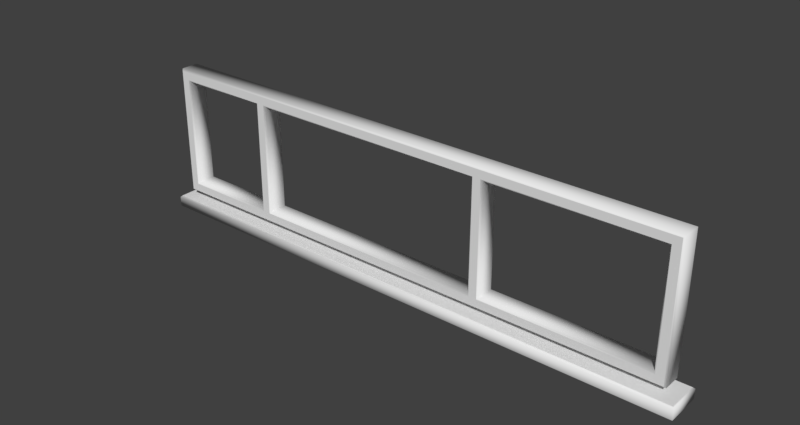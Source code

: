 # Source: LogoVRLE16.Windows.Bezier.1.blend  (saved by Blender 2.79.0; exported with 4.5.12 LTS)
import bpy
from mathutils import Matrix  # noqa: F401  (used for matrix-valued properties, if any)

bpy.ops.wm.read_factory_settings(use_empty=True)
scene = bpy.context.scene
scene.name = 'Scene'

# ---- collections
col_collection_2 = bpy.data.collections.new('Collection 2'); scene.collection.children.link(col_collection_2)

# ---- materials (node trees are filled in below, after node groups)
mat_material_logotype = bpy.data.materials.new('Material.Logotype')
mat_material_logotype.alpha_threshold = 0.0
mat_material_logotype.use_transparent_shadow = False
mat_material_logotype.roughness = 0.5

# ---- material node trees

# ---- world
world_world = bpy.data.worlds.new('World'); scene.world = world_world
world_world.color = (0.05088, 0.05088, 0.05088)
world_world.use_sun_shadow = False
world_world.sun_shadow_jitter_overblur = 0.0
world_world.cycles.sampling_method = 'MANUAL'

# ---- curves / text
cu_beziercircle = bpy.data.curves.new('BezierCircle', 'CURVE')
cu_beziercircle.dimensions = '2D'
_sp = cu_beziercircle.splines.new('BEZIER'); _sp.bezier_points.add(3)
_sp.bezier_points.foreach_set('co', [-33.5, -8.0, 0.0, -33.5, 8.0, 0.0, 33.5, 8.0, 0.0, 33.5, -8.0, 0.0])
_sp.bezier_points.foreach_set('handle_left', [-11.17, -8.0, 0.0, -33.5, 2.667, 0.0, 11.17, 8.0, 0.0, 33.5, -2.667, 0.0])
_sp.bezier_points.foreach_set('handle_right', [-33.5, -2.667, 0.0, -11.17, 8.0, 0.0, 33.5, 2.667, 0.0, 11.17, -8.0, 0.0])
for _p, _l, _r in zip(_sp.bezier_points, ['VECTOR', 'VECTOR', 'VECTOR', 'VECTOR'], ['VECTOR', 'VECTOR', 'VECTOR', 'VECTOR']): _p.handle_left_type = _l; _p.handle_right_type = _r
_sp.order_u = 0
_sp.order_v = 0
_sp.resolution_u = 1
_sp.use_cyclic_u = True
_sp = cu_beziercircle.splines.new('BEZIER'); _sp.bezier_points.add(3)
_sp.bezier_points.foreach_set('co', [-32.5, 7.0, 0.0, -32.5, -7.0, 0.0, -20.5, -7.0, 0.0, -20.5, 7.0, 0.0])
_sp.bezier_points.foreach_set('handle_left', [-28.5, 7.0, 0.0, -32.5, -2.333, 0.0, -24.5, -7.0, 0.0, -20.5, 2.333, 0.0])
_sp.bezier_points.foreach_set('handle_right', [-32.5, 2.333, 0.0, -28.5, -7.0, 0.0, -20.5, -2.333, 0.0, -24.5, 7.0, 0.0])
for _p, _l, _r in zip(_sp.bezier_points, ['VECTOR', 'VECTOR', 'VECTOR', 'VECTOR'], ['VECTOR', 'VECTOR', 'VECTOR', 'VECTOR']): _p.handle_left_type = _l; _p.handle_right_type = _r
_sp.order_u = 0
_sp.order_v = 0
_sp.resolution_u = 1
_sp.use_cyclic_u = True
_sp = cu_beziercircle.splines.new('BEZIER'); _sp.bezier_points.add(3)
_sp.bezier_points.foreach_set('co', [11.5, 7.0, 0.0, 11.5, -7.0, 0.0, 32.5, -7.0, 0.0, 32.5, 7.0, 0.0])
_sp.bezier_points.foreach_set('handle_left', [18.5, 7.0, 0.0, 11.5, -2.333, 0.0, 25.5, -7.0, 0.0, 32.5, 2.333, 0.0])
_sp.bezier_points.foreach_set('handle_right', [11.5, 2.333, 0.0, 18.5, -7.0, 0.0, 32.5, -2.333, 0.0, 25.5, 7.0, 0.0])
for _p, _l, _r in zip(_sp.bezier_points, ['VECTOR', 'VECTOR', 'VECTOR', 'VECTOR'], ['VECTOR', 'VECTOR', 'VECTOR', 'VECTOR']): _p.handle_left_type = _l; _p.handle_right_type = _r
_sp.order_u = 0
_sp.order_v = 0
_sp.resolution_u = 1
_sp.use_cyclic_u = True
_sp = cu_beziercircle.splines.new('BEZIER'); _sp.bezier_points.add(3)
_sp.bezier_points.foreach_set('co', [-19.5, 7.0, 0.0, -19.5, -7.0, 0.0, 10.5, -7.0, 0.0, 10.5, 7.0, 0.0])
_sp.bezier_points.foreach_set('handle_left', [-9.5, 7.0, 0.0, -19.5, -2.333, 0.0, 0.5, -7.0, 0.0, 10.5, 2.333, 0.0])
_sp.bezier_points.foreach_set('handle_right', [-19.5, 2.333, 0.0, -9.5, -7.0, 0.0, 10.5, -2.333, 0.0, 0.5, 7.0, 0.0])
for _p, _l, _r in zip(_sp.bezier_points, ['VECTOR', 'VECTOR', 'VECTOR', 'VECTOR'], ['VECTOR', 'VECTOR', 'VECTOR', 'VECTOR']): _p.handle_left_type = _l; _p.handle_right_type = _r
_sp.order_u = 0
_sp.order_v = 0
_sp.resolution_u = 1
_sp.use_cyclic_u = True
cu_beziercircle.materials.append(mat_material_logotype)
cu_beziercircle.use_path = True
cu_beziercircle.use_path_clamp = True
cu_beziercircle.bevel_resolution = 0
cu_beziercircle.extrude = 1.1
cu_beziercircle.bevel_depth = 0.2
cu_beziercircle.resolution_u = 1
cu_beziercircle.fill_mode = 'BOTH'
cu_beziercircle_001 = bpy.data.curves.new('BezierCircle.001', 'CURVE')
cu_beziercircle_001.dimensions = '2D'
_sp = cu_beziercircle_001.splines.new('BEZIER'); _sp.bezier_points.add(3)
_sp.bezier_points.foreach_set('co', [-35.0, -2.0, 0.0, -35.0, 2.0, 0.0, 35.0, 2.0, 0.0, 35.0, -2.0, 0.0])
_sp.bezier_points.foreach_set('handle_left', [-11.67, -2.0, 0.0, -35.0, 0.6666, 0.0, 11.67, 2.0, 0.0, 35.0, -0.6666, 0.0])
_sp.bezier_points.foreach_set('handle_right', [-35.0, -0.6667, 0.0, -11.67, 2.0, 0.0, 35.0, 0.6667, 0.0, 11.67, -2.0, 0.0])
for _p, _l, _r in zip(_sp.bezier_points, ['VECTOR', 'VECTOR', 'VECTOR', 'VECTOR'], ['VECTOR', 'VECTOR', 'VECTOR', 'VECTOR']): _p.handle_left_type = _l; _p.handle_right_type = _r
_sp.order_u = 0
_sp.order_v = 0
_sp.resolution_u = 1
_sp.use_cyclic_u = True
cu_beziercircle_001.materials.append(mat_material_logotype)
cu_beziercircle_001.use_path = True
cu_beziercircle_001.use_path_clamp = True
cu_beziercircle_001.bevel_resolution = 0
cu_beziercircle_001.extrude = 0.6
cu_beziercircle_001.bevel_depth = 0.2
cu_beziercircle_001.resolution_u = 1
cu_beziercircle_001.fill_mode = 'BOTH'

# ---- objects
ob_beziercircle_windows = bpy.data.objects.new('BezierCircle.Windows', cu_beziercircle)
ob_beziercircle_mounting = bpy.data.objects.new('BezierCircle.Mounting', cu_beziercircle_001)

# ---- transforms, parenting, visibility, modifiers, constraints
ob_beziercircle_windows.location = (0.0, 0.0, 0.0)
ob_beziercircle_windows.rotation_euler = (1.571, 0.0, 0.0)
ob_beziercircle_windows.lineart.crease_threshold = 0.0
_m = ob_beziercircle_windows.modifiers.new('Lattice', 'LATTICE')
ob_beziercircle_mounting.location = (0.0, 0.0, -10.0)
ob_beziercircle_mounting.lineart.crease_threshold = 0.0

# ---- collection membership
col_collection_2.objects.link(ob_beziercircle_windows)
col_collection_2.objects.link(ob_beziercircle_mounting)

# ---- scene / render settings (as saved in the file)
scene.frame_start = 1; scene.frame_end = 200; scene.frame_set(1)
scene.render.engine = 'BLENDER_EEVEE_NEXT'
scene.render.resolution_x = 640
scene.render.resolution_y = 340
scene.render.resolution_percentage = 75
scene.render.dither_intensity = 0.0
scene.cycles.use_denoising = False
scene.cycles.samples = 128
scene.cycles.sampling_pattern = 'TABULATED_SOBOL'
scene.cycles.use_adaptive_sampling = False
scene.cycles.use_light_tree = False
scene.cycles.blur_glossy = 0.0
scene.cycles.sample_clamp_indirect = 0.0
scene.view_settings.view_transform = 'Standard'
scene.unit_settings.scale_length = 0.001
bpy.context.view_layer.update()

# ---- added for rendering (the .blend has no active camera and no usable light): camera, sun
cam_auto = bpy.data.cameras.new('AutoCamera')
cam_auto.lens = 50.0
cam_auto.sensor_width = 36.0
cam_auto.clip_end = 1217.28
ob_auto_camera = bpy.data.objects.new('AutoCamera', cam_auto)
scene.collection.objects.link(ob_auto_camera)
ob_auto_camera.location = (69.3611, -83.2333, 54.4889)
ob_auto_camera.rotation_euler = (1.09748, -7.21219e-08, 0.694738)
scene.camera = ob_auto_camera
light_auto_sun = bpy.data.lights.new('AutoSun', 'SUN')
light_auto_sun.energy = 3.0
light_auto_sun.angle = 0.0523599
ob_auto_sun = bpy.data.objects.new('AutoSun', light_auto_sun)
scene.collection.objects.link(ob_auto_sun)
ob_auto_sun.rotation_euler = (0.872665, 0.174533, 0.523599)
bpy.context.view_layer.update()
